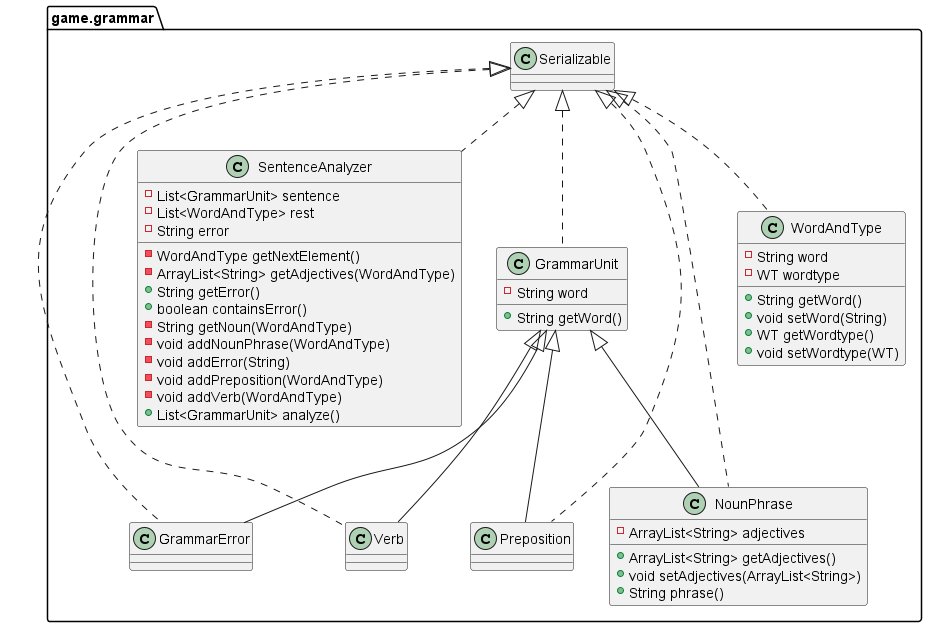

The diagram above was rendered by PlantUML. Its source (embedded in the PNG):
@startuml
class game.grammar.GrammarError {
}
class game.grammar.Verb {
}
class game.grammar.SentenceAnalyzer {
- List<GrammarUnit> sentence
- List<WordAndType> rest
- String error
- WordAndType getNextElement()
- ArrayList<String> getAdjectives(WordAndType)
+ String getError()
+ boolean containsError()
- String getNoun(WordAndType)
- void addNounPhrase(WordAndType)
- void addError(String)
- void addPreposition(WordAndType)
- void addVerb(WordAndType)
+ List<GrammarUnit> analyze()
}
class game.grammar.Preposition {
}
class game.grammar.NounPhrase {
- ArrayList<String> adjectives
+ ArrayList<String> getAdjectives()
+ void setAdjectives(ArrayList<String>)
+ String phrase()
}
class game.grammar.GrammarUnit {
- String word
+ String getWord()
}
class game.grammar.WordAndType {
- String word
- WT wordtype
+ String getWord()
+ void setWord(String)
+ WT getWordtype()
+ void setWordtype(WT)
}


game.grammar.Serializable <|.. game.grammar.GrammarError
game.grammar.GrammarUnit <|-- game.grammar.GrammarError
game.grammar.Serializable <|.. game.grammar.Verb
game.grammar.GrammarUnit <|-- game.grammar.Verb
game.grammar.Serializable <|.. game.grammar.SentenceAnalyzer
game.grammar.Serializable <|.. game.grammar.Preposition
game.grammar.GrammarUnit <|-- game.grammar.Preposition
game.grammar.Serializable <|.. game.grammar.NounPhrase
game.grammar.GrammarUnit <|-- game.grammar.NounPhrase
game.grammar.Serializable <|.. game.grammar.GrammarUnit
game.grammar.Serializable <|.. game.grammar.WordAndType
@enduml